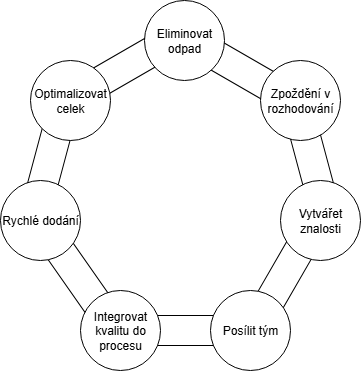

The diagram above was exported from draw.io. Its source (the exported page's mxGraphModel, read from the mxfile embedded in the PNG):
<mxGraphModel dx="1381" dy="793" grid="1" gridSize="10" guides="1" tooltips="1" connect="1" arrows="1" fold="1" page="1" pageScale="1" pageWidth="827" pageHeight="1169" math="0" shadow="0">
  <root>
    <mxCell id="0" />
    <mxCell id="1" parent="0" />
    <mxCell id="VQLaZ0an7ePC1h20_Vbr-9" value="" style="rounded=0;whiteSpace=wrap;html=1;fillColor=light-dark(#FFFFFF,#3C3C3C);rotation=-30;" vertex="1" parent="1">
      <mxGeometry x="279.9980301004873" y="159.99783525388193" width="120" height="30" as="geometry" />
    </mxCell>
    <mxCell id="VQLaZ0an7ePC1h20_Vbr-8" value="" style="rounded=0;whiteSpace=wrap;html=1;fillColor=light-dark(#FFFFFF,#3C3C3C);rotation=-75;" vertex="1" parent="1">
      <mxGeometry x="220.00186684539761" y="240.00276920260524" width="120" height="30" as="geometry" />
    </mxCell>
    <mxCell id="VQLaZ0an7ePC1h20_Vbr-7" value="" style="rounded=0;whiteSpace=wrap;html=1;fillColor=light-dark(#FFFFFF,#3C3C3C);rotation=-125;" vertex="1" parent="1">
      <mxGeometry x="254" y="370" width="120" height="30" as="geometry" />
    </mxCell>
    <mxCell id="VQLaZ0an7ePC1h20_Vbr-5" value="" style="rounded=0;whiteSpace=wrap;html=1;fillColor=light-dark(#FFFFFF,#3C3C3C);rotation=-180;" vertex="1" parent="1">
      <mxGeometry x="360.0003810567666" y="415.0015242270663" width="120" height="30" as="geometry" />
    </mxCell>
    <mxCell id="VQLaZ0an7ePC1h20_Vbr-4" value="" style="rounded=0;whiteSpace=wrap;html=1;fillColor=light-dark(#FFFFFF,#3C3C3C);rotation=-240;" vertex="1" parent="1">
      <mxGeometry x="453.9980301004873" y="359.9978352538818" width="120" height="30" as="geometry" />
    </mxCell>
    <mxCell id="VQLaZ0an7ePC1h20_Vbr-2" value="" style="rounded=0;whiteSpace=wrap;html=1;fillColor=light-dark(#FFFFFF,#3C3C3C);rotation=75;" vertex="1" parent="1">
      <mxGeometry x="480.00152422706634" y="240.00038105676657" width="120" height="30" as="geometry" />
    </mxCell>
    <mxCell id="VQLaZ0an7ePC1h20_Vbr-1" value="" style="rounded=0;whiteSpace=wrap;html=1;fillColor=light-dark(#FFFFFF,#3C3C3C);rotation=30;" vertex="1" parent="1">
      <mxGeometry x="420" y="160" width="120" height="30" as="geometry" />
    </mxCell>
    <mxCell id="YuKyDDIx8rU6Srh1ox5v-15" value="Eliminovat odpad" style="ellipse;whiteSpace=wrap;html=1;aspect=fixed;" parent="1" vertex="1">
      <mxGeometry x="374" y="100" width="80" height="80" as="geometry" />
    </mxCell>
    <mxCell id="YuKyDDIx8rU6Srh1ox5v-16" value="Vytvářet znalosti" style="ellipse;whiteSpace=wrap;html=1;aspect=fixed;" parent="1" vertex="1">
      <mxGeometry x="510" y="280" width="80" height="80" as="geometry" />
    </mxCell>
    <mxCell id="YuKyDDIx8rU6Srh1ox5v-17" value="Integrovat kvalitu do procesu" style="ellipse;whiteSpace=wrap;html=1;aspect=fixed;" parent="1" vertex="1">
      <mxGeometry x="310" y="390" width="80" height="80" as="geometry" />
    </mxCell>
    <mxCell id="YuKyDDIx8rU6Srh1ox5v-18" value="Posílit tým" style="ellipse;whiteSpace=wrap;html=1;aspect=fixed;" parent="1" vertex="1">
      <mxGeometry x="440" y="390" width="80" height="80" as="geometry" />
    </mxCell>
    <mxCell id="YuKyDDIx8rU6Srh1ox5v-19" value="Zpoždění v rozhodování&lt;span style=&quot;color: rgba(0, 0, 0, 0); font-family: monospace; font-size: 0px; text-align: start; text-wrap-mode: nowrap;&quot;&gt;%3CmxGraphModel%3E%3Croot%3E%3CmxCell%20id%3D%220%22%2F%3E%3CmxCell%20id%3D%221%22%20parent%3D%220%22%2F%3E%3CmxCell%20id%3D%222%22%20value%3D%22Integrovat%20kvalitu%20do%20procesu%22%20style%3D%22ellipse%3BwhiteSpace%3Dwrap%3Bhtml%3D1%3Baspect%3Dfixed%3B%22%20vertex%3D%221%22%20parent%3D%221%22%3E%3CmxGeometry%20x%3D%22530%22%20y%3D%22260%22%20width%3D%2280%22%20height%3D%2280%22%20as%3D%22geometry%22%2F%3E%3C%2FmxCell%3E%3C%2Froot%3E%3C%2FmxGraphModel%3E&lt;/span&gt;" style="ellipse;whiteSpace=wrap;html=1;aspect=fixed;" parent="1" vertex="1">
      <mxGeometry x="490" y="160" width="80" height="80" as="geometry" />
    </mxCell>
    <mxCell id="YuKyDDIx8rU6Srh1ox5v-20" value="Rychlé dodání" style="ellipse;whiteSpace=wrap;html=1;aspect=fixed;" parent="1" vertex="1">
      <mxGeometry x="230" y="280" width="80" height="80" as="geometry" />
    </mxCell>
    <mxCell id="YuKyDDIx8rU6Srh1ox5v-21" value="Optimalizovat celek" style="ellipse;whiteSpace=wrap;html=1;aspect=fixed;" parent="1" vertex="1">
      <mxGeometry x="260" y="160" width="80" height="80" as="geometry" />
    </mxCell>
  </root>
</mxGraphModel>